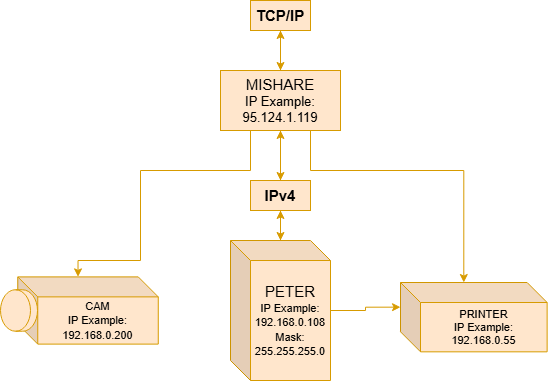

The diagram above was exported from draw.io. Its source (the exported page's mxGraphModel, read from the mxfile embedded in the PNG):
<mxGraphModel dx="554" dy="372" grid="1" gridSize="10" guides="1" tooltips="1" connect="1" arrows="1" fold="1" page="1" pageScale="1" pageWidth="827" pageHeight="1169" math="0" shadow="0">
  <root>
    <mxCell id="0" />
    <mxCell id="1" parent="0" />
    <mxCell id="--OWDDz9m9L446vmAbV4-142" edge="1" parent="1" source="--OWDDz9m9L446vmAbV4-143" style="edgeStyle=orthogonalEdgeStyle;rounded=0;orthogonalLoop=1;jettySize=auto;html=1;entryX=0.5;entryY=1;entryDx=0;entryDy=0;fillColor=#ffe6cc;strokeColor=#d79b00;" target="--OWDDz9m9L446vmAbV4-148">
      <mxGeometry relative="1" as="geometry" />
    </mxCell>
    <mxCell id="--OWDDz9m9L446vmAbV4-143" parent="1" style="shape=cube;whiteSpace=wrap;html=1;boundedLbl=1;backgroundOutline=1;darkOpacity=0.05;darkOpacity2=0.1;fillColor=#ffe6cc;strokeColor=#d79b00;" value="&lt;font style=&quot;&quot;&gt;&lt;span style=&quot;font-size: 15px;&quot;&gt;PETER&lt;/span&gt;&lt;br&gt;&lt;font style=&quot;font-size: 11px;&quot;&gt;IP Example:&lt;br style=&quot;&quot;&gt;192.168.0.108&lt;br&gt;Mask:&lt;br&gt;255.255.255.0&lt;/font&gt;&lt;/font&gt;" vertex="1">
      <mxGeometry height="140" width="100" x="680" y="330" as="geometry" />
    </mxCell>
    <mxCell id="--OWDDz9m9L446vmAbV4-144" edge="1" parent="1" source="--OWDDz9m9L446vmAbV4-148" style="edgeStyle=orthogonalEdgeStyle;rounded=0;orthogonalLoop=1;jettySize=auto;html=1;entryX=0.5;entryY=1;entryDx=0;entryDy=0;fillColor=#ffe6cc;strokeColor=#d79b00;" target="--OWDDz9m9L446vmAbV4-152">
      <mxGeometry relative="1" as="geometry" />
    </mxCell>
    <mxCell id="--OWDDz9m9L446vmAbV4-145" edge="1" parent="1" source="--OWDDz9m9L446vmAbV4-148" style="edgeStyle=orthogonalEdgeStyle;rounded=0;orthogonalLoop=1;jettySize=auto;html=1;entryX=0.5;entryY=1;entryDx=0;entryDy=0;fillColor=#ffe6cc;strokeColor=#d79b00;" target="--OWDDz9m9L446vmAbV4-156">
      <mxGeometry relative="1" as="geometry" />
    </mxCell>
    <mxCell id="--OWDDz9m9L446vmAbV4-148" parent="1" style="text;html=1;whiteSpace=wrap;strokeColor=#d79b00;fillColor=#ffe6cc;align=center;verticalAlign=middle;rounded=0;" value="&lt;b&gt;&lt;font style=&quot;font-size: 15px;&quot;&gt;IPv4&lt;/font&gt;&lt;/b&gt;" vertex="1">
      <mxGeometry height="30" width="60" x="700" y="270" as="geometry" />
    </mxCell>
    <mxCell id="--OWDDz9m9L446vmAbV4-149" edge="1" parent="1" source="--OWDDz9m9L446vmAbV4-148" style="edgeStyle=orthogonalEdgeStyle;rounded=0;orthogonalLoop=1;jettySize=auto;html=1;entryX=0.5;entryY=0;entryDx=0;entryDy=0;entryPerimeter=0;fillColor=#ffe6cc;strokeColor=#d79b00;" target="--OWDDz9m9L446vmAbV4-143">
      <mxGeometry relative="1" as="geometry" />
    </mxCell>
    <mxCell id="--OWDDz9m9L446vmAbV4-150" edge="1" parent="1" style="edgeStyle=orthogonalEdgeStyle;rounded=0;orthogonalLoop=1;jettySize=auto;html=1;entryX=0.5;entryY=0;entryDx=0;entryDy=0;fillColor=#ffe6cc;strokeColor=#d79b00;exitX=0.5;exitY=1;exitDx=0;exitDy=0;startArrow=classic;startFill=1;" target="--OWDDz9m9L446vmAbV4-148">
      <mxGeometry relative="1" as="geometry">
        <mxPoint x="730" y="160" as="sourcePoint" />
      </mxGeometry>
    </mxCell>
    <mxCell id="--OWDDz9m9L446vmAbV4-152" parent="1" style="text;html=1;whiteSpace=wrap;strokeColor=#d79b00;fillColor=#ffe6cc;align=center;verticalAlign=middle;rounded=0;" value="&lt;b&gt;&lt;font style=&quot;font-size: 15px;&quot;&gt;TCP/IP&lt;/font&gt;&lt;/b&gt;" vertex="1">
      <mxGeometry height="30" width="60" x="700" y="90" as="geometry" />
    </mxCell>
    <mxCell id="--OWDDz9m9L446vmAbV4-153" edge="1" parent="1" source="--OWDDz9m9L446vmAbV4-152" style="edgeStyle=orthogonalEdgeStyle;rounded=0;orthogonalLoop=1;jettySize=auto;html=1;entryX=0.5;entryY=0;entryDx=0;entryDy=0;fillColor=#ffe6cc;strokeColor=#d79b00;" target="--OWDDz9m9L446vmAbV4-156" value="">
      <mxGeometry relative="1" as="geometry">
        <mxPoint x="730" y="130" as="sourcePoint" />
        <mxPoint x="730" y="140" as="targetPoint" />
      </mxGeometry>
    </mxCell>
    <mxCell id="--OWDDz9m9L446vmAbV4-156" parent="1" style="rounded=0;whiteSpace=wrap;html=1;fillColor=#ffe6cc;strokeColor=#d79b00;" value="&lt;font style=&quot;&quot;&gt;&lt;span style=&quot;font-size: 15px;&quot;&gt;MISHARE&lt;/span&gt;&lt;br&gt;&lt;div style=&quot;&quot;&gt;&lt;font style=&quot;font-size: 13px;&quot;&gt;IP Example:&lt;/font&gt;&lt;/div&gt;&lt;div style=&quot;&quot;&gt;&lt;font style=&quot;font-size: 13px;&quot;&gt;95.124.1.119&lt;/font&gt;&lt;/div&gt;&lt;/font&gt;" vertex="1">
      <mxGeometry height="60" width="120" x="670" y="160" as="geometry" />
    </mxCell>
    <mxCell id="--OWDDz9m9L446vmAbV4-183" parent="1" style="shape=cube;whiteSpace=wrap;html=1;boundedLbl=1;backgroundOutline=1;darkOpacity=0.05;darkOpacity2=0.1;fillColor=#ffe6cc;strokeColor=#d79b00;fontSize=11;" value="&lt;font&gt;PRINTER&lt;br&gt;IP Example:&lt;br&gt;192.168.0.55&lt;/font&gt;" vertex="1">
      <mxGeometry height="69.33" width="146.63" x="850" y="372" as="geometry" />
    </mxCell>
    <mxCell id="--OWDDz9m9L446vmAbV4-184" edge="1" parent="1" source="--OWDDz9m9L446vmAbV4-143" style="edgeStyle=orthogonalEdgeStyle;rounded=0;orthogonalLoop=1;jettySize=auto;html=1;entryX=0;entryY=0;entryDx=0;entryDy=24.665;entryPerimeter=0;fillColor=#ffe6cc;strokeColor=#d79b00;" target="--OWDDz9m9L446vmAbV4-183">
      <mxGeometry relative="1" as="geometry" />
    </mxCell>
    <mxCell id="--OWDDz9m9L446vmAbV4-187" edge="1" parent="1" source="--OWDDz9m9L446vmAbV4-156" style="edgeStyle=orthogonalEdgeStyle;rounded=0;orthogonalLoop=1;jettySize=auto;html=1;entryX=0;entryY=0;entryDx=63.315;entryDy=0;entryPerimeter=0;fillColor=#ffe6cc;strokeColor=#d79b00;" target="--OWDDz9m9L446vmAbV4-183">
      <mxGeometry relative="1" as="geometry">
        <Array as="points">
          <mxPoint x="760" y="260" />
          <mxPoint x="913" y="260" />
        </Array>
      </mxGeometry>
    </mxCell>
    <mxCell id="--OWDDz9m9L446vmAbV4-192" connectable="0" parent="1" style="group" value="" vertex="1">
      <mxGeometry height="67.24000000000001" width="157.7750000000001" x="450.0049999999999" y="366.38" as="geometry" />
    </mxCell>
    <mxCell id="--OWDDz9m9L446vmAbV4-189" parent="--OWDDz9m9L446vmAbV4-192" style="shape=cube;whiteSpace=wrap;html=1;boundedLbl=1;backgroundOutline=1;darkOpacity=0.05;darkOpacity2=0.1;fillColor=#ffe6cc;strokeColor=#d79b00;" value="&lt;span style=&quot;font-size: 11px;&quot;&gt;CAM&lt;/span&gt;&lt;br style=&quot;font-size: 11px;&quot;&gt;&lt;span style=&quot;font-size: 11px;&quot;&gt;IP Example:&lt;/span&gt;&lt;br style=&quot;font-size: 11px;&quot;&gt;&lt;span style=&quot;font-size: 11px;&quot;&gt;192.168.0.200&lt;/span&gt;" vertex="1">
      <mxGeometry height="67.24" width="140.52" x="17.25500000000011" as="geometry" />
    </mxCell>
    <mxCell id="--OWDDz9m9L446vmAbV4-190" parent="--OWDDz9m9L446vmAbV4-192" style="shape=cylinder3;whiteSpace=wrap;html=1;boundedLbl=1;backgroundOutline=1;size=15;rotation=-90;fillColor=#ffe6cc;strokeColor=#d79b00;" value="" vertex="1">
      <mxGeometry height="37" width="41.45" x="-2.224999999999909" y="15.120000000000005" as="geometry" />
    </mxCell>
    <mxCell id="--OWDDz9m9L446vmAbV4-193" edge="1" parent="1" source="--OWDDz9m9L446vmAbV4-156" style="edgeStyle=orthogonalEdgeStyle;rounded=0;orthogonalLoop=1;jettySize=auto;html=1;entryX=0;entryY=0;entryDx=60.260000000000005;entryDy=0;entryPerimeter=0;fillColor=#ffe6cc;strokeColor=#d79b00;" target="--OWDDz9m9L446vmAbV4-189">
      <mxGeometry relative="1" as="geometry">
        <Array as="points">
          <mxPoint x="700" y="260" />
          <mxPoint x="590" y="260" />
          <mxPoint x="590" y="350" />
          <mxPoint x="528" y="350" />
        </Array>
      </mxGeometry>
    </mxCell>
  </root>
</mxGraphModel>